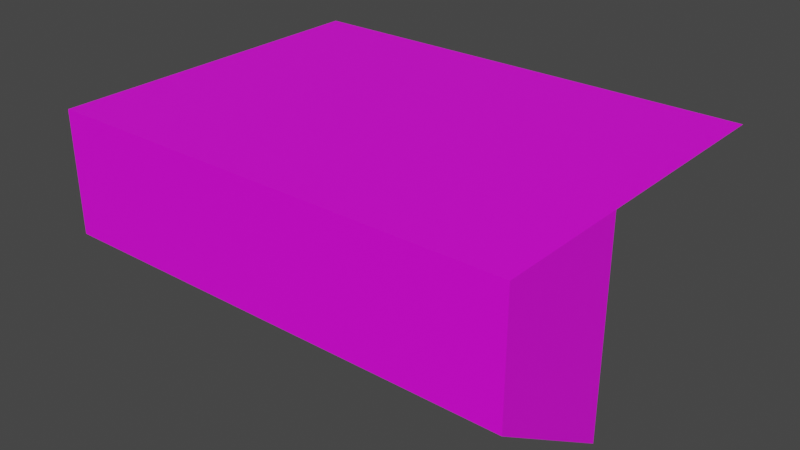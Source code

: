 # Source: Hunterian_EdgeDetail_Basic.blend  (saved by Blender 2.93.21; exported with 4.5.12 LTS)
import bpy
from mathutils import Matrix  # noqa: F401  (used for matrix-valued properties, if any)

bpy.ops.wm.read_factory_settings(use_empty=True)
scene = bpy.context.scene
scene.name = 'Scene'

# ---- collections
col_collection = bpy.data.collections.new('Collection'); scene.collection.children.link(col_collection)

# ---- images (referenced by path relative to the original .blend; pixels are not part of the script)
import os
ASSET_DIR = os.environ.get("B2B_ASSET_DIR", "")  # directory of the original .blend (textures are referenced by path, not embedded)
HERE = os.path.dirname(os.path.abspath(__file__))  # packed textures are extracted next to this script under _unpacked/

def load_image(name, relpath, width, height, colorspace="sRGB"):
    """Load a texture the original file referenced (path relative to the .blend, or extracted next to this script)."""
    p = next((c for c in (os.path.join(HERE, relpath), os.path.join(ASSET_DIR, relpath)) if relpath and os.path.exists(c)), "")
    if p:
        img = bpy.data.images.load(p, check_existing=True)
        img.name = name
    else:  # same state as the original file: an image datablock whose file is absent (Cycles renders it pink)
        img = bpy.data.images.new(name, width, height)
        img.source = "FILE"
        img.filepath = "//" + (relpath or name)
    img.colorspace_settings.name = colorspace
    return img
img_museum_texture_psd = load_image('Museum_Texture.psd', 'Museum_Texture.psd', 1024, 1024, 'sRGB')

# ---- materials (node trees are filled in below, after node groups)
mat_material_001 = bpy.data.materials.new('Material.001')
mat_material_001.use_transparent_shadow = False
mat_material_002 = bpy.data.materials.new('Material.002')
mat_material_002.use_transparent_shadow = False

# ---- material node trees
mat_material_001.use_nodes = True; mat_material_001.node_tree.nodes.clear()
_N = mat_material_001.node_tree.nodes; _L = mat_material_001.node_tree.links
n0 = _N.new('ShaderNodeBsdfPrincipled'); n0.name = 'Principled BSDF'; n0.location = (10, 300)
n0.distribution = 'GGX'
n0.subsurface_method = 'BURLEY'
n0.inputs[3].default_value = 1.45
n0.inputs[27].default_value = (0.0, 0.0, 0.0, 1.0)
n0.inputs[28].default_value = 1.0
n1 = _N.new('ShaderNodeOutputMaterial'); n1.name = 'Material Output'; n1.location = (300, 300)
n2 = _N.new('ShaderNodeTexImage'); n2.name = 'Image Texture'; n2.location = (-280, 275)
n2.image = img_museum_texture_psd
_L.new(n0.outputs[0], n1.inputs[0])
_L.new(n2.outputs[0], n0.inputs[0])
n1.is_active_output = True
mat_material_002.use_nodes = True; mat_material_002.node_tree.nodes.clear()
_N = mat_material_002.node_tree.nodes; _L = mat_material_002.node_tree.links
n0 = _N.new('ShaderNodeBsdfPrincipled'); n0.name = 'Principled BSDF'; n0.location = (10, 300)
n0.distribution = 'GGX'
n0.subsurface_method = 'BURLEY'
n0.inputs[3].default_value = 1.45
n0.inputs[27].default_value = (0.0, 0.0, 0.0, 1.0)
n0.inputs[28].default_value = 1.0
n1 = _N.new('ShaderNodeOutputMaterial'); n1.name = 'Material Output'; n1.location = (300, 300)
n2 = _N.new('ShaderNodeTexImage'); n2.name = 'Image Texture'; n2.location = (-280, 275)
n2.image = img_museum_texture_psd
_L.new(n0.outputs[0], n1.inputs[0])
_L.new(n2.outputs[0], n0.inputs[0])
n1.is_active_output = True

# ---- world
world_world = bpy.data.worlds.new('World'); scene.world = world_world
world_world.use_nodes = True; world_world.node_tree.nodes.clear()
_N = world_world.node_tree.nodes; _L = world_world.node_tree.links
n0 = _N.new('ShaderNodeOutputWorld'); n0.name = 'World Output'; n0.location = (300, 300)
n1 = _N.new('ShaderNodeBackground'); n1.name = 'Background'; n1.location = (10, 300)
n1.inputs[0].default_value = (0.05088, 0.05088, 0.05088, 1.0)
_L.new(n1.outputs[0], n0.inputs[0])
n0.is_active_output = True
world_world.color = (0.05088, 0.05088, 0.05088)
world_world.use_sun_shadow = False
world_world.sun_shadow_jitter_overblur = 0.0

# ---- meshes
me_plane = bpy.data.meshes.new('Plane')
me_plane.from_pydata([(-0.0003186, 3.682e-07, 0.368), (0.8179, 5.471e-07, 0.368), (-0.0003186, 3.682e-07, 0.002222), (0.8179, 5.433e-07, 0.002222), (0.8179, -0.2322, 0.368), (-0.0003186, -0.2322, 0.368), (0.8179, -0.2322, 0.1536), (-0.0003186, -0.2322, 0.1536), (-0.0003186, 0.369, 0.368), (0.8179, 0.369, 0.368)], [], [(2, 3, 6, 7), (5, 7, 6, 4), (0, 2, 7, 5), (1, 0, 5, 4), (3, 1, 4, 6), (0, 1, 9, 8)])
_uv = me_plane.uv_layers.new(name='UVMap')
_uv.uv.foreach_set('vector', [0.02912, 0.9664, 0.02912, 0.9711, 0.02912, 0.9711, 0.02912, 0.9664, 0.03428, 0.9709, 0.03453, 0.9709, 0.03453, 0.9756, 0.03428, 0.9756, 0.06455, 0.9714, 0.06455, 0.9714, 0.06455, 0.9714, 0.06455, 0.9714, 0.06455, 0.9714, 0.06455, 0.9714, 0.06455, 0.9714, 0.06455, 0.9714, 0.06455, 0.9714, 0.06455, 0.9714, 0.06455, 0.9714, 0.06455, 0.9714, 0.06455, 0.9714, 0.06455, 0.9714, 0.06455, 0.9714, 0.06455, 0.9714])
me_plane.materials.append(mat_material_001)
me_plane.materials.append(mat_material_002)
me_plane.use_remesh_fix_poles = True
me_plane.use_remesh_preserve_attributes = False
me_plane.update()

# ---- objects
ob_plane = bpy.data.objects.new('Plane', me_plane)

# ---- transforms, parenting, visibility, modifiers, constraints
ob_plane.location = (0.0, 0.0, 0.0)

# ---- collection membership
col_collection.objects.link(ob_plane)

# ---- scene / render settings (as saved in the file)
scene.frame_start = 1; scene.frame_end = 250; scene.frame_set(31)
scene.render.engine = 'BLENDER_EEVEE_NEXT'
scene.cycles.use_denoising = False
scene.cycles.samples = 128
scene.cycles.sampling_pattern = 'TABULATED_SOBOL'
scene.cycles.use_adaptive_sampling = False
scene.cycles.use_light_tree = False
scene.view_settings.view_transform = 'Filmic'
bpy.context.view_layer.update()

# ---- added for rendering (the .blend has no active camera and no usable light): camera, sun
cam_auto = bpy.data.cameras.new('AutoCamera')
cam_auto.lens = 50.0
cam_auto.sensor_width = 36.0
cam_auto.clip_end = 1000.0
ob_auto_camera = bpy.data.objects.new('AutoCamera', cam_auto)
scene.collection.objects.link(ob_auto_camera)
ob_auto_camera.location = (1.40731, -1.12982, 0.983958)
ob_auto_camera.rotation_euler = (1.09748, -7.21219e-08, 0.694738)
scene.camera = ob_auto_camera
light_auto_sun = bpy.data.lights.new('AutoSun', 'SUN')
light_auto_sun.energy = 3.0
light_auto_sun.angle = 0.0523599
ob_auto_sun = bpy.data.objects.new('AutoSun', light_auto_sun)
scene.collection.objects.link(ob_auto_sun)
ob_auto_sun.rotation_euler = (0.872665, 0.174533, 0.523599)
bpy.context.view_layer.update()
